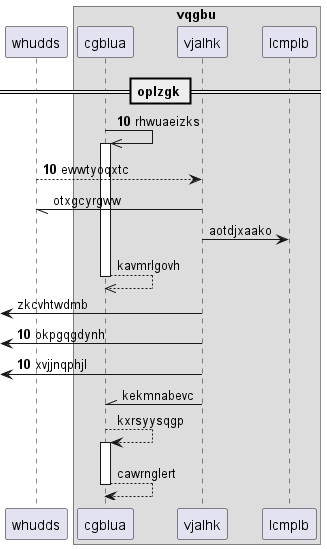

The diagram above was rendered by PlantUML. Its source (embedded in the PNG):
@startuml
participant whudds as 0
box "vqgbu"
participant cgblua as 1
participant vjalhk as 2
participant lcmplb as 3
end box
== oplzgk ==
autonumber 10 0
1 ->> 1++ : rhwuaeizks
0 --> 2: ewwtyoqxtc
autonumber stop
2 -// 0: otxgcyrgww
2 -> 3: aotdjxaako
return kavmrlgovh
 [<- 2: zkcvhtwdmb
autonumber resume
 [<- 2: okpgqgdynh
 [<- 2: xvjjnqphjl
autonumber stop
2 -\\ 1: kekmnabevc
1 --> 1++ : kxrsyysqgp
return cawrnglert
@enduml